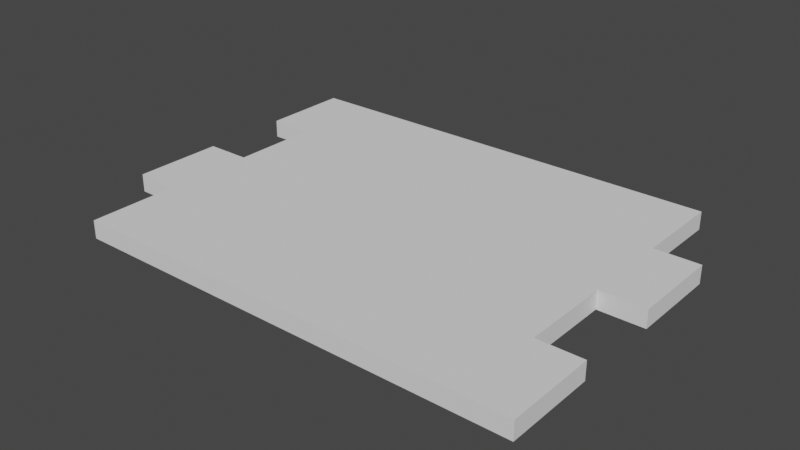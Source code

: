 # Source: wood.blend  (saved by Blender 2.90.8; exported with 4.5.12 LTS)
import bpy
from mathutils import Matrix  # noqa: F401  (used for matrix-valued properties, if any)

bpy.ops.wm.read_factory_settings(use_empty=True)
scene = bpy.context.scene
scene.name = 'Scene'

# ---- collections
col_collection = bpy.data.collections.new('Collection'); scene.collection.children.link(col_collection)

# ---- world
world_world = bpy.data.worlds.new('World'); scene.world = world_world
world_world.use_nodes = True; world_world.node_tree.nodes.clear()
_N = world_world.node_tree.nodes; _L = world_world.node_tree.links
n0 = _N.new('ShaderNodeOutputWorld'); n0.name = 'World Output'; n0.location = (300, 300)
n1 = _N.new('ShaderNodeBackground'); n1.name = 'Background'; n1.location = (10, 300)
n1.inputs[0].default_value = (0.05088, 0.05088, 0.05088, 1.0)
_L.new(n1.outputs[0], n0.inputs[0])
n0.is_active_output = True
world_world.color = (0.05088, 0.05088, 0.05088)
world_world.use_sun_shadow = False
world_world.sun_shadow_jitter_overblur = 0.0

# ---- meshes
me_003 = bpy.data.meshes.new('立方體.003')
me_003.from_pydata([(5.0, -1.0, -0.2), (5.0, -1.0, 0.2), (5.0, 1.0, -0.2), (5.0, 1.0, 0.2), (0.0, -1.0, -0.2), (0.0, -1.0, 0.2), (0.0, 1.0, -0.2), (0.0, 1.0, 0.2), (-5.0, -1.0, -0.2), (-5.0, -1.0, 0.2), (-5.0, 1.0, -0.2), (-5.0, 1.0, 0.2), (4.0, 5.0, -0.2), (4.0, 5.0, 0.2), (4.0, 7.0, -0.2), (4.0, 7.0, 0.2), (-1.0, 5.0, -0.2), (-1.0, 5.0, 0.2), (-1.0, 7.0, -0.2), (-1.0, 7.0, 0.2), (-6.0, 5.0, -0.2), (-6.0, 5.0, 0.2), (-6.0, 7.0, -0.2), (-6.0, 7.0, 0.2), (5.0, 3.0, -0.2), (5.0, 3.0, 0.2), (5.0, 5.0, -0.2), (5.0, 5.0, 0.2), (0.0, 3.0, -0.2), (0.0, 3.0, 0.2), (0.0, 5.0, -0.2), (0.0, 5.0, 0.2), (-5.0, 3.0, -0.2), (-5.0, 3.0, 0.2), (-5.0, 5.0, -0.2), (-5.0, 5.0, 0.2), (4.0, 1.0, -0.2), (4.0, 1.0, 0.2), (4.0, 3.0, -0.2), (4.0, 3.0, 0.2), (-1.0, 1.0, -0.2), (-1.0, 1.0, 0.2), (-1.0, 3.0, -0.2), (-1.0, 3.0, 0.2), (-6.0, 1.0, -0.2), (-6.0, 1.0, 0.2), (-6.0, 3.0, -0.2), (-6.0, 3.0, 0.2)], [], [(6, 7, 3, 2), (2, 3, 1, 0), (0, 1, 5, 4), (6, 2, 0, 4), (3, 7, 5, 1), (4, 6, 7, 5), (6, 10, 11, 7), (10, 8, 9, 11), (8, 4, 5, 9), (6, 4, 8, 10), (11, 9, 5, 7), (18, 19, 15, 14), (14, 15, 13, 12), (12, 13, 17, 16), (18, 14, 12, 16), (15, 19, 17, 13), (16, 18, 19, 17), (18, 22, 23, 19), (22, 20, 21, 23), (20, 16, 17, 21), (18, 16, 20, 22), (23, 21, 17, 19), (30, 31, 27, 26), (26, 27, 25, 24), (24, 25, 29, 28), (30, 26, 24, 28), (27, 31, 29, 25), (28, 30, 31, 29), (30, 34, 35, 31), (34, 32, 33, 35), (32, 28, 29, 33), (30, 28, 32, 34), (35, 33, 29, 31), (42, 43, 39, 38), (38, 39, 37, 36), (36, 37, 41, 40), (42, 38, 36, 40), (39, 43, 41, 37), (40, 42, 43, 41), (42, 46, 47, 43), (46, 44, 45, 47), (44, 40, 41, 45), (42, 40, 44, 46), (47, 45, 41, 43)])
_uv = me_003.uv_layers.new(name='UVMap')
_uv.uv.foreach_set('vector', [0.875, 0.4167, 0.8542, 0.4167, 0.8542, 0.0, 0.875, 0.0, 0.1458, 1.0, 0.125, 1.0, 0.125, 0.8333, 0.1458, 0.8333, 0.875, 0.0, 0.8958, 0.0, 0.8958, 0.4167, 0.875, 0.4167, 0.5208, 0.4167, 0.5208, 0.0, 0.625, 0.0, 0.625, 0.4167, 0.4167, 0.0, 0.4167, 0.4167, 0.3125, 0.4167, 0.3125, 0.0, 0.0625, 0.8333, 0.0625, 1.0, 0.04167, 1.0, 0.04167, 0.8333, 0.875, 0.4167, 0.875, 0.8333, 0.8542, 0.8333, 0.8542, 0.4167, 0.1667, 0.8333, 0.1667, 1.0, 0.1458, 1.0, 0.1458, 0.8333, 0.875, 0.8333, 0.875, 0.4167, 0.8958, 0.4167, 0.8958, 0.8333, 0.5208, 0.4167, 0.625, 0.4167, 0.625, 0.8333, 0.5208, 0.8333, 0.4167, 0.8333, 0.3125, 0.8333, 0.3125, 0.4167, 0.4167, 0.4167, 1.0, 0.4167, 0.9792, 0.4167, 0.9792, 0.0, 1.0, 0.0, 0.1042, 1.0, 0.08333, 1.0, 0.08333, 0.8333, 0.1042, 0.8333, 0.9167, 0.0, 0.9375, 0.0, 0.9375, 0.4167, 0.9167, 0.4167, 0.2083, 0.4167, 0.2083, 0.0, 0.3125, 0.0, 0.3125, 0.4167, 0.2083, 0.0, 0.2083, 0.4167, 0.1042, 0.4167, 0.1042, 7.947e-08, 0.04167, 0.8333, 0.04167, 1.0, 0.02083, 1.0, 0.02083, 0.8333, 1.0, 0.4167, 1.0, 0.8333, 0.9792, 0.8333, 0.9792, 0.4167, 0.2083, 0.8333, 0.2083, 1.0, 0.1875, 1.0, 0.1875, 0.8333, 0.9167, 0.8333, 0.9167, 0.4167, 0.9375, 0.4167, 0.9375, 0.8333, 0.2083, 0.4167, 0.3125, 0.4167, 0.3125, 0.8333, 0.2083, 0.8333, 0.2083, 0.8333, 0.1042, 0.8333, 0.1042, 0.4167, 0.2083, 0.4167, 0.9792, 0.4167, 0.9583, 0.4167, 0.9583, 0.0, 0.9792, 0.0, 0.2292, 1.0, 0.2083, 1.0, 0.2083, 0.8333, 0.2292, 0.8333, 0.9375, 0.0, 0.9583, 0.0, 0.9583, 0.4167, 0.9375, 0.4167, 0.625, 0.4167, 0.625, 3.974e-08, 0.7292, 0.0, 0.7292, 0.4167, 9.934e-08, 0.8333, 4.967e-08, 0.4167, 0.1042, 0.4167, 0.1042, 0.8333, 0.08333, 0.8333, 0.08333, 1.0, 0.0625, 1.0, 0.0625, 0.8333, 0.9792, 0.4167, 0.9792, 0.8333, 0.9583, 0.8333, 0.9583, 0.4167, 0.25, 0.8333, 0.25, 1.0, 0.2292, 1.0, 0.2292, 0.8333, 0.9375, 0.8333, 0.9375, 0.4167, 0.9583, 0.4167, 0.9583, 0.8333, 0.625, 0.4167, 0.7292, 0.4167, 0.7292, 0.8333, 0.625, 0.8333, 0.0, 3.974e-08, 0.1042, 0.0, 0.1042, 0.4167, 4.967e-08, 0.4167, 0.8542, 0.4167, 0.8333, 0.4167, 0.8333, 0.0, 0.8542, 0.0, 0.125, 1.0, 0.1042, 1.0, 0.1042, 0.8333, 0.125, 0.8333, 0.8958, 0.0, 0.9167, 0.0, 0.9167, 0.4167, 0.8958, 0.4167, 0.8333, 0.4167, 0.8333, 0.8333, 0.7292, 0.8333, 0.7292, 0.4167, 0.5208, 0.0, 0.5208, 0.4167, 0.4167, 0.4167, 0.4167, 0.0, 0.02083, 0.8333, 0.02083, 1.0, 3.027e-08, 1.0, 0.0, 0.8333, 0.8542, 0.4167, 0.8542, 0.8333, 0.8333, 0.8333, 0.8333, 0.4167, 0.1875, 0.8333, 0.1875, 1.0, 0.1667, 1.0, 0.1667, 0.8333, 0.8958, 0.8333, 0.8958, 0.4167, 0.9167, 0.4167, 0.9167, 0.8333, 0.8333, 0.4167, 0.7292, 0.4167, 0.7292, 0.0, 0.8333, 0.0, 0.5208, 0.8333, 0.4167, 0.8333, 0.4167, 0.4167, 0.5208, 0.4167])
me_003.materials.append(None)
me_003.materials.append(None)
me_003.use_remesh_fix_poles = True
me_003.use_remesh_preserve_attributes = False
me_003.use_mirror_vertex_groups = False
me_003.update()

# ---- objects
ob_003 = bpy.data.objects.new('立方體.003', me_003)

# ---- transforms, parenting, visibility, modifiers, constraints
ob_003.location = (1.0, -6.0, 0.0)
ob_003.lineart.crease_threshold = 0.0

# ---- collection membership
col_collection.objects.link(ob_003)

# ---- scene / render settings (as saved in the file)
scene.frame_start = 1; scene.frame_end = 250; scene.frame_set(0)
scene.render.engine = 'CYCLES'
scene.cycles.use_denoising = False
scene.cycles.samples = 128
scene.cycles.sampling_pattern = 'TABULATED_SOBOL'
scene.cycles.use_adaptive_sampling = False
scene.cycles.use_light_tree = False
scene.cycles.bake_type = 'DIFFUSE'
scene.view_settings.view_transform = 'Filmic'
bpy.context.view_layer.update()

# ---- added for rendering (the .blend has no active camera and no usable light): camera, sun
cam_auto = bpy.data.cameras.new('AutoCamera')
cam_auto.lens = 50.0
cam_auto.sensor_width = 36.0
cam_auto.clip_end = 1000.0
ob_auto_camera = bpy.data.objects.new('AutoCamera', cam_auto)
scene.collection.objects.link(ob_auto_camera)
ob_auto_camera.location = (13.0899, -18.1078, 10.0719)
ob_auto_camera.rotation_euler = (1.09748, -7.21219e-08, 0.694738)
scene.camera = ob_auto_camera
light_auto_sun = bpy.data.lights.new('AutoSun', 'SUN')
light_auto_sun.energy = 3.0
light_auto_sun.angle = 0.0523599
ob_auto_sun = bpy.data.objects.new('AutoSun', light_auto_sun)
scene.collection.objects.link(ob_auto_sun)
ob_auto_sun.rotation_euler = (0.872665, 0.174533, 0.523599)
bpy.context.view_layer.update()
